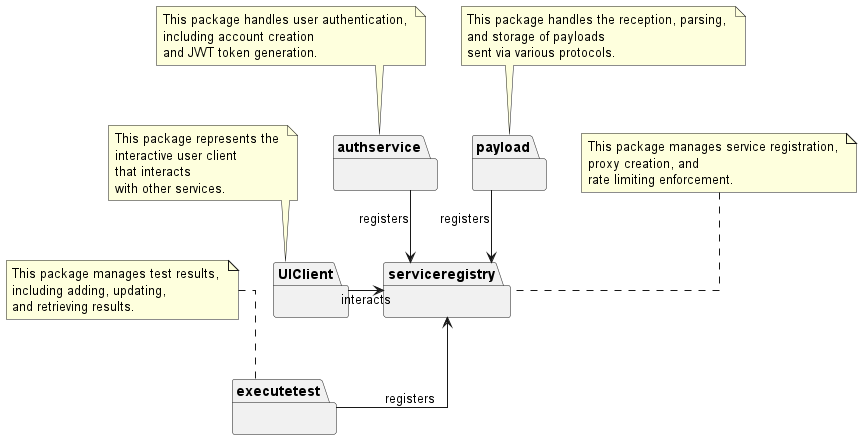

The diagram above was rendered by PlantUML. Its source (embedded in the PNG):
@startuml
skinparam linetype ortho
note as N1
  This package handles user authentication, 
  including account creation 
  and JWT token generation.
end note
package "authservice" {
  
}

note as N2
  This package manages service registration, 
  proxy creation, and 
  rate limiting enforcement.
end note
package "serviceregistry" {
  
}

note as N3
  This package handles the reception, parsing, 
  and storage of payloads 
  sent via various protocols.
end note
package "payload" {
  
}

note as N4
  This package manages test results, 
  including adding, updating, 
  and retrieving results.
end note
package "executetest" {
  
}

note as N5
  This package represents the 
  interactive user client 
  that interacts 
  with other services.
end note
package "UIClient" {
  
}

authservice -down-> serviceregistry: registers
payload -down-> serviceregistry: registers
executetest -up-> serviceregistry: registers
UIClient -right-> serviceregistry: interacts

N1 .. authservice
N2 .. serviceregistry
N3 .. payload
N4 .. executetest
N5 .. UIClient
@enduml